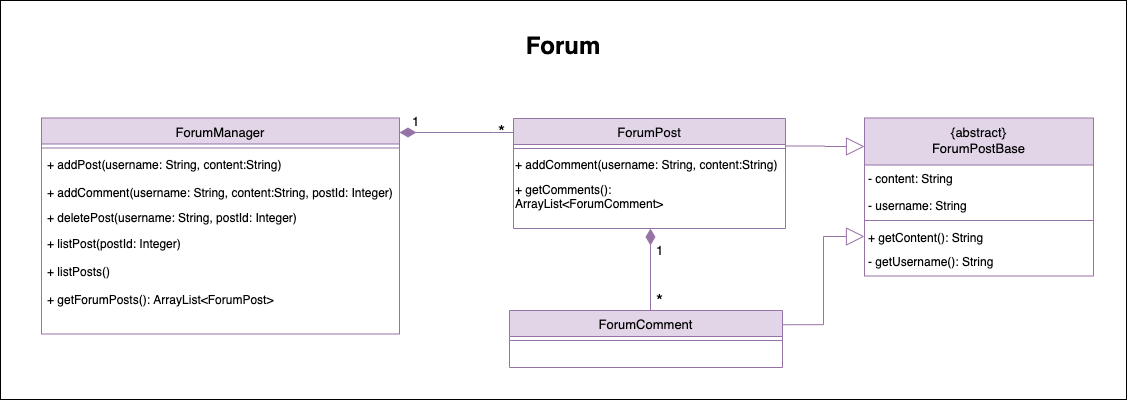

The diagram above was exported from draw.io. Its source (the exported page's mxGraphModel, read from the mxfile embedded in the PNG):
<mxGraphModel dx="1479" dy="831" grid="0" gridSize="10" guides="1" tooltips="1" connect="1" arrows="1" fold="1" page="1" pageScale="1" pageWidth="1920" pageHeight="1200" math="0" shadow="0">
  <root>
    <mxCell id="WIyWlLk6GJQsqaUBKTNV-0" />
    <mxCell id="WIyWlLk6GJQsqaUBKTNV-1" parent="WIyWlLk6GJQsqaUBKTNV-0" />
    <mxCell id="daEEJzo2GAbT-aHwd9CX-17" value="&lt;b&gt;&lt;span style=&quot;font-size: 24px&quot;&gt;Forum&lt;/span&gt;&lt;br&gt;&lt;br&gt;&lt;br&gt;&lt;br&gt;&lt;br&gt;&lt;br&gt;&lt;br&gt;&lt;br&gt;&lt;br&gt;&lt;br&gt;&lt;br&gt;&lt;br&gt;&lt;br&gt;&lt;br&gt;&lt;br&gt;&lt;br&gt;&lt;br&gt;&lt;br&gt;&lt;br&gt;&lt;br&gt;&lt;br&gt;&lt;br&gt;&lt;br&gt;&lt;/b&gt;" style="rounded=0;whiteSpace=wrap;html=1;" parent="WIyWlLk6GJQsqaUBKTNV-1" vertex="1">
      <mxGeometry x="567" y="276" width="1126" height="399" as="geometry" />
    </mxCell>
    <mxCell id="zkfFHV4jXpPFQw0GAbJ--13" value="ForumManager" style="swimlane;fontStyle=0;align=center;verticalAlign=top;childLayout=stackLayout;horizontal=1;startSize=26;horizontalStack=0;resizeParent=1;resizeLast=0;collapsible=1;marginBottom=0;rounded=0;shadow=0;strokeWidth=1;fillColor=#e1d5e7;strokeColor=#9673a6;fontSize=13;" parent="WIyWlLk6GJQsqaUBKTNV-1" vertex="1">
      <mxGeometry x="608" y="393.5" width="358" height="216" as="geometry">
        <mxRectangle x="340" y="380" width="170" height="26" as="alternateBounds" />
      </mxGeometry>
    </mxCell>
    <mxCell id="zkfFHV4jXpPFQw0GAbJ--15" value="" style="line;html=1;strokeWidth=1;align=left;verticalAlign=middle;spacingTop=-1;spacingLeft=3;spacingRight=3;rotatable=0;labelPosition=right;points=[];portConstraint=eastwest;fillColor=#e1d5e7;strokeColor=#9673a6;fontSize=13;" parent="zkfFHV4jXpPFQw0GAbJ--13" vertex="1">
      <mxGeometry y="26" width="358" height="8" as="geometry" />
    </mxCell>
    <mxCell id="zvi9RCe959KgxpSX0xxQ-1" style="edgeStyle=orthogonalEdgeStyle;rounded=0;orthogonalLoop=1;jettySize=auto;html=1;exitX=0.5;exitY=1;exitDx=0;exitDy=0;" parent="WIyWlLk6GJQsqaUBKTNV-1" source="daEEJzo2GAbT-aHwd9CX-17" target="daEEJzo2GAbT-aHwd9CX-17" edge="1">
      <mxGeometry relative="1" as="geometry" />
    </mxCell>
    <mxCell id="zvi9RCe959KgxpSX0xxQ-2" style="edgeStyle=orthogonalEdgeStyle;rounded=0;orthogonalLoop=1;jettySize=auto;html=1;exitX=0.5;exitY=1;exitDx=0;exitDy=0;" parent="WIyWlLk6GJQsqaUBKTNV-1" source="daEEJzo2GAbT-aHwd9CX-17" target="daEEJzo2GAbT-aHwd9CX-17" edge="1">
      <mxGeometry relative="1" as="geometry" />
    </mxCell>
    <mxCell id="ZbffBKvkRjlGb7Qn-Aut-1" value="*" style="text;html=1;align=center;verticalAlign=middle;resizable=0;points=[];autosize=1;strokeColor=none;fillColor=none;fontSize=18;" parent="WIyWlLk6GJQsqaUBKTNV-1" vertex="1">
      <mxGeometry x="1060" y="394" width="17" height="26" as="geometry" />
    </mxCell>
    <mxCell id="_pQarpQMXTTOelLmUSIf-0" value="" style="endArrow=none;html=1;endSize=12;startArrow=diamondThin;startSize=14;startFill=1;edgeStyle=orthogonalEdgeStyle;align=left;verticalAlign=bottom;rounded=0;jumpStyle=none;fillColor=#e1d5e7;strokeColor=#9673a6;fontSize=15;entryX=0;entryY=0.25;entryDx=0;entryDy=0;endFill=0;" parent="WIyWlLk6GJQsqaUBKTNV-1" target="D3rdPEWEvwtTpSAhhTmt-3" edge="1">
      <mxGeometry x="-1" y="3" relative="1" as="geometry">
        <mxPoint x="966" y="408" as="sourcePoint" />
        <mxPoint x="1073" y="440.5" as="targetPoint" />
        <Array as="points">
          <mxPoint x="1060" y="408" />
          <mxPoint x="1060" y="408" />
        </Array>
      </mxGeometry>
    </mxCell>
    <mxCell id="D3rdPEWEvwtTpSAhhTmt-2" value="1" style="text;html=1;align=center;verticalAlign=middle;resizable=0;points=[];autosize=1;strokeColor=none;fillColor=none;fontSize=13;" parent="WIyWlLk6GJQsqaUBKTNV-1" vertex="1">
      <mxGeometry x="973" y="387" width="17" height="20" as="geometry" />
    </mxCell>
    <mxCell id="D3rdPEWEvwtTpSAhhTmt-3" value="ForumPost" style="swimlane;fontStyle=0;align=center;verticalAlign=top;childLayout=stackLayout;horizontal=1;startSize=26;horizontalStack=0;resizeParent=1;resizeLast=0;collapsible=1;marginBottom=0;rounded=0;shadow=0;strokeWidth=1;fillColor=#e1d5e7;strokeColor=#9673a6;fontSize=13;" parent="WIyWlLk6GJQsqaUBKTNV-1" vertex="1">
      <mxGeometry x="1080" y="394" width="272" height="110" as="geometry">
        <mxRectangle x="340" y="380" width="170" height="26" as="alternateBounds" />
      </mxGeometry>
    </mxCell>
    <mxCell id="D3rdPEWEvwtTpSAhhTmt-4" value="" style="line;html=1;strokeWidth=1;align=left;verticalAlign=middle;spacingTop=-1;spacingLeft=3;spacingRight=3;rotatable=0;labelPosition=right;points=[];portConstraint=eastwest;fillColor=#e1d5e7;strokeColor=#9673a6;fontSize=13;" parent="D3rdPEWEvwtTpSAhhTmt-3" vertex="1">
      <mxGeometry y="26" width="272" height="8" as="geometry" />
    </mxCell>
    <mxCell id="D3rdPEWEvwtTpSAhhTmt-6" value="ForumComment" style="swimlane;fontStyle=0;align=center;verticalAlign=top;childLayout=stackLayout;horizontal=1;startSize=26;horizontalStack=0;resizeParent=1;resizeLast=0;collapsible=1;marginBottom=0;rounded=0;shadow=0;strokeWidth=1;fillColor=#e1d5e7;strokeColor=#9673a6;fontSize=13;" parent="WIyWlLk6GJQsqaUBKTNV-1" vertex="1">
      <mxGeometry x="1076" y="586" width="273" height="57" as="geometry">
        <mxRectangle x="340" y="380" width="170" height="26" as="alternateBounds" />
      </mxGeometry>
    </mxCell>
    <mxCell id="D3rdPEWEvwtTpSAhhTmt-7" value="" style="line;html=1;strokeWidth=1;align=left;verticalAlign=middle;spacingTop=-1;spacingLeft=3;spacingRight=3;rotatable=0;labelPosition=right;points=[];portConstraint=eastwest;fillColor=#e1d5e7;strokeColor=#9673a6;fontSize=13;" parent="D3rdPEWEvwtTpSAhhTmt-6" vertex="1">
      <mxGeometry y="26" width="273" height="8" as="geometry" />
    </mxCell>
    <mxCell id="D3rdPEWEvwtTpSAhhTmt-8" value="" style="endArrow=none;html=1;endSize=12;startArrow=diamondThin;startSize=14;startFill=1;edgeStyle=orthogonalEdgeStyle;align=left;verticalAlign=bottom;rounded=0;jumpStyle=none;fillColor=#e1d5e7;strokeColor=#9673a6;fontSize=15;endFill=0;" parent="WIyWlLk6GJQsqaUBKTNV-1" edge="1">
      <mxGeometry x="-1" y="3" relative="1" as="geometry">
        <mxPoint x="1217" y="504" as="sourcePoint" />
        <mxPoint x="1217" y="586" as="targetPoint" />
        <Array as="points" />
      </mxGeometry>
    </mxCell>
    <mxCell id="D3rdPEWEvwtTpSAhhTmt-9" value="1" style="text;html=1;align=center;verticalAlign=middle;resizable=0;points=[];autosize=1;strokeColor=none;fillColor=none;fontSize=13;" parent="WIyWlLk6GJQsqaUBKTNV-1" vertex="1">
      <mxGeometry x="1217" y="515.5" width="17" height="20" as="geometry" />
    </mxCell>
    <mxCell id="D3rdPEWEvwtTpSAhhTmt-10" value="*" style="text;html=1;align=center;verticalAlign=middle;resizable=0;points=[];autosize=1;strokeColor=none;fillColor=none;fontSize=18;" parent="WIyWlLk6GJQsqaUBKTNV-1" vertex="1">
      <mxGeometry x="1217" y="563.5" width="17" height="26" as="geometry" />
    </mxCell>
    <mxCell id="D3rdPEWEvwtTpSAhhTmt-19" value="{abstract}&#10;ForumPostBase" style="swimlane;fontStyle=0;align=center;verticalAlign=top;childLayout=stackLayout;horizontal=1;startSize=47;horizontalStack=0;resizeParent=1;resizeLast=0;collapsible=1;marginBottom=0;rounded=0;shadow=0;strokeWidth=1;fillColor=#e1d5e7;strokeColor=#9673a6;fontSize=13;" parent="WIyWlLk6GJQsqaUBKTNV-1" vertex="1">
      <mxGeometry x="1431" y="393.5" width="229" height="158" as="geometry">
        <mxRectangle x="340" y="380" width="170" height="26" as="alternateBounds" />
      </mxGeometry>
    </mxCell>
    <mxCell id="D3rdPEWEvwtTpSAhhTmt-20" value="" style="line;html=1;strokeWidth=1;align=left;verticalAlign=middle;spacingTop=-1;spacingLeft=3;spacingRight=3;rotatable=0;labelPosition=right;points=[];portConstraint=eastwest;fillColor=#e1d5e7;strokeColor=#9673a6;fontSize=13;" parent="D3rdPEWEvwtTpSAhhTmt-19" vertex="1">
      <mxGeometry y="47" width="229" height="111" as="geometry" />
    </mxCell>
    <mxCell id="y1ET12M24wUN4FrONXX3-0" value="" style="endArrow=block;endSize=16;endFill=0;html=1;rounded=0;edgeStyle=orthogonalEdgeStyle;jumpStyle=none;fillColor=#e1d5e7;strokeColor=#9673a6;exitX=1;exitY=0.25;exitDx=0;exitDy=0;fontSize=15;" parent="WIyWlLk6GJQsqaUBKTNV-1" source="D3rdPEWEvwtTpSAhhTmt-3" edge="1">
      <mxGeometry x="0.112" width="160" relative="1" as="geometry">
        <mxPoint x="1204.908" y="287.952" as="sourcePoint" />
        <mxPoint x="1431" y="422" as="targetPoint" />
        <mxPoint as="offset" />
      </mxGeometry>
    </mxCell>
    <mxCell id="y1ET12M24wUN4FrONXX3-1" value="" style="endArrow=block;endSize=16;endFill=0;html=1;rounded=0;edgeStyle=orthogonalEdgeStyle;jumpStyle=none;fillColor=#e1d5e7;strokeColor=#9673a6;exitX=1;exitY=0.25;exitDx=0;exitDy=0;entryX=0;entryY=0.75;entryDx=0;entryDy=0;fontSize=15;" parent="WIyWlLk6GJQsqaUBKTNV-1" source="D3rdPEWEvwtTpSAhhTmt-6" target="D3rdPEWEvwtTpSAhhTmt-19" edge="1">
      <mxGeometry x="0.112" width="160" relative="1" as="geometry">
        <mxPoint x="1319" y="418.25" as="sourcePoint" />
        <mxPoint x="1440" y="418.25" as="targetPoint" />
        <mxPoint as="offset" />
      </mxGeometry>
    </mxCell>
    <mxCell id="y1ET12M24wUN4FrONXX3-2" value="- content: String" style="text;html=1;strokeColor=none;fillColor=none;align=left;verticalAlign=middle;whiteSpace=wrap;rounded=0;fontSize=12;" parent="WIyWlLk6GJQsqaUBKTNV-1" vertex="1">
      <mxGeometry x="1433" y="443" width="227" height="22" as="geometry" />
    </mxCell>
    <mxCell id="y1ET12M24wUN4FrONXX3-3" value="- username: String" style="text;html=1;strokeColor=none;fillColor=none;align=left;verticalAlign=middle;whiteSpace=wrap;rounded=0;fontSize=12;" parent="WIyWlLk6GJQsqaUBKTNV-1" vertex="1">
      <mxGeometry x="1433" y="470" width="227" height="22" as="geometry" />
    </mxCell>
    <mxCell id="y1ET12M24wUN4FrONXX3-4" value="+ getContent(): String" style="text;html=1;strokeColor=none;fillColor=none;align=left;verticalAlign=middle;whiteSpace=wrap;rounded=0;fontSize=12;" parent="WIyWlLk6GJQsqaUBKTNV-1" vertex="1">
      <mxGeometry x="1433" y="502" width="227" height="22" as="geometry" />
    </mxCell>
    <mxCell id="y1ET12M24wUN4FrONXX3-5" value="- getUsername(): String" style="text;html=1;strokeColor=none;fillColor=none;align=left;verticalAlign=middle;whiteSpace=wrap;rounded=0;fontSize=12;" parent="WIyWlLk6GJQsqaUBKTNV-1" vertex="1">
      <mxGeometry x="1433" y="526" width="227" height="22" as="geometry" />
    </mxCell>
    <mxCell id="y1ET12M24wUN4FrONXX3-7" value="+ addComment(username: String, content:String)" style="text;html=1;strokeColor=none;fillColor=none;align=left;verticalAlign=middle;whiteSpace=wrap;rounded=0;fontSize=12;" parent="WIyWlLk6GJQsqaUBKTNV-1" vertex="1">
      <mxGeometry x="1080" y="429" width="269" height="22" as="geometry" />
    </mxCell>
    <mxCell id="y1ET12M24wUN4FrONXX3-8" value="+ getComments(): ArrayList&amp;lt;ForumComment&amp;gt;" style="text;html=1;strokeColor=none;fillColor=none;align=left;verticalAlign=middle;whiteSpace=wrap;rounded=0;fontSize=12;" parent="WIyWlLk6GJQsqaUBKTNV-1" vertex="1">
      <mxGeometry x="1080" y="461" width="227" height="22" as="geometry" />
    </mxCell>
    <mxCell id="y1ET12M24wUN4FrONXX3-13" value="+ addPost(username: String, content:String)" style="text;html=1;strokeColor=none;fillColor=none;align=left;verticalAlign=middle;whiteSpace=wrap;rounded=0;fontSize=12;" parent="WIyWlLk6GJQsqaUBKTNV-1" vertex="1">
      <mxGeometry x="612" y="428.5" width="345" height="22" as="geometry" />
    </mxCell>
    <mxCell id="y1ET12M24wUN4FrONXX3-14" value="+ addComment(username: String, content:String, postId: Integer)" style="text;html=1;strokeColor=none;fillColor=none;align=left;verticalAlign=middle;whiteSpace=wrap;rounded=0;fontSize=12;" parent="WIyWlLk6GJQsqaUBKTNV-1" vertex="1">
      <mxGeometry x="612" y="456.5" width="361" height="22" as="geometry" />
    </mxCell>
    <mxCell id="y1ET12M24wUN4FrONXX3-15" value="+ deletePost(username: String, postId: Integer)" style="text;html=1;strokeColor=none;fillColor=none;align=left;verticalAlign=middle;whiteSpace=wrap;rounded=0;fontSize=12;" parent="WIyWlLk6GJQsqaUBKTNV-1" vertex="1">
      <mxGeometry x="612" y="481.5" width="361" height="22" as="geometry" />
    </mxCell>
    <mxCell id="y1ET12M24wUN4FrONXX3-16" value="+ listPost(postId: Integer)" style="text;html=1;strokeColor=none;fillColor=none;align=left;verticalAlign=middle;whiteSpace=wrap;rounded=0;fontSize=12;" parent="WIyWlLk6GJQsqaUBKTNV-1" vertex="1">
      <mxGeometry x="612" y="508" width="361" height="22" as="geometry" />
    </mxCell>
    <mxCell id="y1ET12M24wUN4FrONXX3-17" value="+ listPosts()" style="text;html=1;strokeColor=none;fillColor=none;align=left;verticalAlign=middle;whiteSpace=wrap;rounded=0;fontSize=12;" parent="WIyWlLk6GJQsqaUBKTNV-1" vertex="1">
      <mxGeometry x="612" y="535.5" width="361" height="22" as="geometry" />
    </mxCell>
    <mxCell id="y1ET12M24wUN4FrONXX3-18" value="+ getForumPosts(): ArrayList&amp;lt;ForumPost&amp;gt;" style="text;html=1;strokeColor=none;fillColor=none;align=left;verticalAlign=middle;whiteSpace=wrap;rounded=0;fontSize=12;" parent="WIyWlLk6GJQsqaUBKTNV-1" vertex="1">
      <mxGeometry x="612" y="563.5" width="361" height="22" as="geometry" />
    </mxCell>
  </root>
</mxGraphModel>